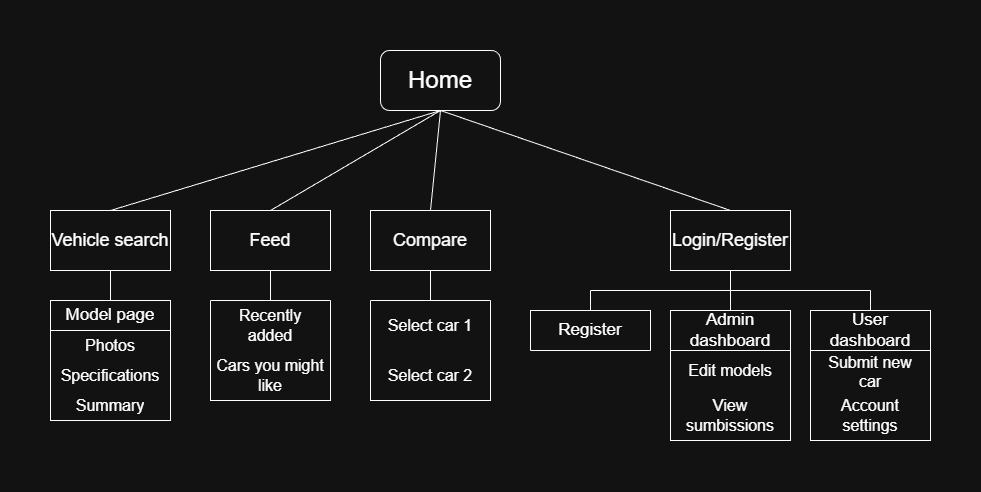

The diagram above was exported from draw.io. Its source (the exported page's mxGraphModel, read from the mxfile embedded in the PNG):
<mxGraphModel dx="1113" dy="709" grid="1" gridSize="10" guides="1" tooltips="1" connect="1" arrows="1" fold="1" page="1" pageScale="1" pageWidth="1169" pageHeight="827" math="0" shadow="0">
  <root>
    <mxCell id="0" />
    <mxCell id="1" parent="0" />
    <mxCell id="JUZ3MPDjDHQBWXT52DeQ-1" value="" style="rounded=1;whiteSpace=wrap;html=1;" parent="1" vertex="1">
      <mxGeometry x="410" y="80" width="120" height="60" as="geometry" />
    </mxCell>
    <mxCell id="JUZ3MPDjDHQBWXT52DeQ-2" value="&lt;font style=&quot;font-size: 24px;&quot;&gt;Home&lt;/font&gt;" style="text;html=1;whiteSpace=wrap;strokeColor=none;fillColor=none;align=center;verticalAlign=middle;rounded=0;" parent="1" vertex="1">
      <mxGeometry x="435" y="97.5" width="70" height="25" as="geometry" />
    </mxCell>
    <mxCell id="JUZ3MPDjDHQBWXT52DeQ-7" value="&lt;font style=&quot;font-size: 18px;&quot;&gt;Vehicle search&lt;/font&gt;" style="rounded=0;whiteSpace=wrap;html=1;" parent="1" vertex="1">
      <mxGeometry x="80" y="240" width="120" height="60" as="geometry" />
    </mxCell>
    <mxCell id="JUZ3MPDjDHQBWXT52DeQ-8" value="" style="endArrow=none;html=1;rounded=0;entryX=0.5;entryY=1;entryDx=0;entryDy=0;exitX=0.5;exitY=0;exitDx=0;exitDy=0;" parent="1" source="JUZ3MPDjDHQBWXT52DeQ-7" target="JUZ3MPDjDHQBWXT52DeQ-1" edge="1">
      <mxGeometry width="50" height="50" relative="1" as="geometry">
        <mxPoint x="390" y="330" as="sourcePoint" />
        <mxPoint x="440" y="280" as="targetPoint" />
      </mxGeometry>
    </mxCell>
    <mxCell id="JUZ3MPDjDHQBWXT52DeQ-11" value="&lt;font style=&quot;font-size: 17px;&quot;&gt;Model page&lt;/font&gt;" style="swimlane;fontStyle=0;childLayout=stackLayout;horizontal=1;startSize=30;horizontalStack=0;resizeParent=1;resizeParentMax=0;resizeLast=0;collapsible=1;marginBottom=0;whiteSpace=wrap;html=1;align=center;" parent="1" vertex="1">
      <mxGeometry x="80" y="330" width="120" height="120" as="geometry">
        <mxRectangle x="80" y="330" width="130" height="30" as="alternateBounds" />
      </mxGeometry>
    </mxCell>
    <mxCell id="JUZ3MPDjDHQBWXT52DeQ-12" value="&lt;font style=&quot;font-size: 16px;&quot;&gt;Photos&lt;/font&gt;" style="text;strokeColor=none;fillColor=none;align=center;verticalAlign=middle;spacingLeft=4;spacingRight=4;overflow=hidden;points=[[0,0.5],[1,0.5]];portConstraint=eastwest;rotatable=0;whiteSpace=wrap;html=1;" parent="JUZ3MPDjDHQBWXT52DeQ-11" vertex="1">
      <mxGeometry y="30" width="120" height="30" as="geometry" />
    </mxCell>
    <mxCell id="JUZ3MPDjDHQBWXT52DeQ-13" value="&lt;font style=&quot;font-size: 16px;&quot;&gt;Specifications&lt;/font&gt;" style="text;strokeColor=none;fillColor=none;align=center;verticalAlign=middle;spacingLeft=4;spacingRight=4;overflow=hidden;points=[[0,0.5],[1,0.5]];portConstraint=eastwest;rotatable=0;whiteSpace=wrap;html=1;" parent="JUZ3MPDjDHQBWXT52DeQ-11" vertex="1">
      <mxGeometry y="60" width="120" height="30" as="geometry" />
    </mxCell>
    <mxCell id="JUZ3MPDjDHQBWXT52DeQ-14" value="&lt;font style=&quot;font-size: 16px;&quot;&gt;Summary&lt;/font&gt;" style="text;strokeColor=none;fillColor=none;align=center;verticalAlign=middle;spacingLeft=4;spacingRight=4;overflow=hidden;points=[[0,0.5],[1,0.5]];portConstraint=eastwest;rotatable=0;whiteSpace=wrap;html=1;" parent="JUZ3MPDjDHQBWXT52DeQ-11" vertex="1">
      <mxGeometry y="90" width="120" height="30" as="geometry" />
    </mxCell>
    <mxCell id="JUZ3MPDjDHQBWXT52DeQ-15" value="" style="endArrow=none;html=1;rounded=0;exitX=0.5;exitY=0;exitDx=0;exitDy=0;entryX=0.5;entryY=1;entryDx=0;entryDy=0;" parent="1" source="JUZ3MPDjDHQBWXT52DeQ-11" target="JUZ3MPDjDHQBWXT52DeQ-7" edge="1">
      <mxGeometry width="50" height="50" relative="1" as="geometry">
        <mxPoint x="390" y="320" as="sourcePoint" />
        <mxPoint x="440" y="270" as="targetPoint" />
      </mxGeometry>
    </mxCell>
    <mxCell id="JUZ3MPDjDHQBWXT52DeQ-25" value="" style="rounded=0;whiteSpace=wrap;html=1;" parent="1" vertex="1">
      <mxGeometry x="700" y="240" width="120" height="60" as="geometry" />
    </mxCell>
    <mxCell id="JUZ3MPDjDHQBWXT52DeQ-26" value="" style="endArrow=none;html=1;rounded=0;exitX=0.5;exitY=0;exitDx=0;exitDy=0;" parent="1" source="JUZ3MPDjDHQBWXT52DeQ-25" edge="1">
      <mxGeometry width="50" height="50" relative="1" as="geometry">
        <mxPoint x="390" y="340" as="sourcePoint" />
        <mxPoint x="470" y="140" as="targetPoint" />
      </mxGeometry>
    </mxCell>
    <mxCell id="JUZ3MPDjDHQBWXT52DeQ-27" value="&lt;font style=&quot;font-size: 18px;&quot;&gt;Login/Register&lt;/font&gt;" style="text;html=1;whiteSpace=wrap;strokeColor=none;fillColor=none;align=left;verticalAlign=middle;rounded=0;" parent="1" vertex="1">
      <mxGeometry x="700" y="250" width="105" height="40" as="geometry" />
    </mxCell>
    <mxCell id="1HPZCJ71rlHESUr4LqEp-6" value="&lt;font style=&quot;font-size: 17px;&quot;&gt;Admin dashboard&lt;/font&gt;" style="swimlane;fontStyle=0;childLayout=stackLayout;horizontal=1;startSize=40;horizontalStack=0;resizeParent=1;resizeParentMax=0;resizeLast=0;collapsible=1;marginBottom=0;whiteSpace=wrap;html=1;align=center;" vertex="1" parent="1">
      <mxGeometry x="700" y="340" width="120" height="130" as="geometry">
        <mxRectangle x="80" y="330" width="130" height="30" as="alternateBounds" />
      </mxGeometry>
    </mxCell>
    <mxCell id="1HPZCJ71rlHESUr4LqEp-7" value="&lt;font style=&quot;font-size: 16px;&quot;&gt;Edit models&lt;/font&gt;" style="text;strokeColor=none;fillColor=none;align=center;verticalAlign=middle;spacingLeft=4;spacingRight=4;overflow=hidden;points=[[0,0.5],[1,0.5]];portConstraint=eastwest;rotatable=0;whiteSpace=wrap;html=1;" vertex="1" parent="1HPZCJ71rlHESUr4LqEp-6">
      <mxGeometry y="40" width="120" height="40" as="geometry" />
    </mxCell>
    <mxCell id="1HPZCJ71rlHESUr4LqEp-8" value="&lt;font style=&quot;font-size: 16px;&quot;&gt;View sumbissions&lt;/font&gt;" style="text;strokeColor=none;fillColor=none;align=center;verticalAlign=middle;spacingLeft=4;spacingRight=4;overflow=hidden;points=[[0,0.5],[1,0.5]];portConstraint=eastwest;rotatable=0;whiteSpace=wrap;html=1;" vertex="1" parent="1HPZCJ71rlHESUr4LqEp-6">
      <mxGeometry y="80" width="120" height="50" as="geometry" />
    </mxCell>
    <mxCell id="1HPZCJ71rlHESUr4LqEp-10" value="&lt;font style=&quot;font-size: 17px;&quot;&gt;User&lt;br&gt;dashboard&lt;/font&gt;" style="swimlane;fontStyle=0;childLayout=stackLayout;horizontal=1;startSize=40;horizontalStack=0;resizeParent=1;resizeParentMax=0;resizeLast=0;collapsible=1;marginBottom=0;whiteSpace=wrap;html=1;align=center;" vertex="1" parent="1">
      <mxGeometry x="840" y="340" width="120" height="130" as="geometry">
        <mxRectangle x="80" y="330" width="130" height="30" as="alternateBounds" />
      </mxGeometry>
    </mxCell>
    <mxCell id="1HPZCJ71rlHESUr4LqEp-11" value="&lt;span style=&quot;font-size: 16px;&quot;&gt;Submit new car&lt;/span&gt;" style="text;strokeColor=none;fillColor=none;align=center;verticalAlign=middle;spacingLeft=4;spacingRight=4;overflow=hidden;points=[[0,0.5],[1,0.5]];portConstraint=eastwest;rotatable=0;whiteSpace=wrap;html=1;" vertex="1" parent="1HPZCJ71rlHESUr4LqEp-10">
      <mxGeometry y="40" width="120" height="40" as="geometry" />
    </mxCell>
    <mxCell id="1HPZCJ71rlHESUr4LqEp-12" value="&lt;font style=&quot;font-size: 16px;&quot;&gt;Account settings&lt;/font&gt;" style="text;strokeColor=none;fillColor=none;align=center;verticalAlign=middle;spacingLeft=4;spacingRight=4;overflow=hidden;points=[[0,0.5],[1,0.5]];portConstraint=eastwest;rotatable=0;whiteSpace=wrap;html=1;" vertex="1" parent="1HPZCJ71rlHESUr4LqEp-10">
      <mxGeometry y="80" width="120" height="50" as="geometry" />
    </mxCell>
    <mxCell id="1HPZCJ71rlHESUr4LqEp-26" value="&lt;font style=&quot;font-size: 17px;&quot;&gt;Register&lt;/font&gt;" style="swimlane;fontStyle=0;childLayout=stackLayout;horizontal=1;startSize=90;horizontalStack=0;resizeParent=1;resizeParentMax=0;resizeLast=0;collapsible=1;marginBottom=0;whiteSpace=wrap;html=1;align=center;" vertex="1" parent="1">
      <mxGeometry x="560" y="340" width="120" height="40" as="geometry">
        <mxRectangle x="80" y="330" width="130" height="30" as="alternateBounds" />
      </mxGeometry>
    </mxCell>
    <mxCell id="1HPZCJ71rlHESUr4LqEp-29" style="edgeStyle=orthogonalEdgeStyle;rounded=0;orthogonalLoop=1;jettySize=auto;html=1;exitX=0.5;exitY=1;exitDx=0;exitDy=0;" edge="1" parent="1" source="1HPZCJ71rlHESUr4LqEp-26" target="1HPZCJ71rlHESUr4LqEp-26">
      <mxGeometry relative="1" as="geometry" />
    </mxCell>
    <mxCell id="1HPZCJ71rlHESUr4LqEp-31" value="&lt;font style=&quot;font-size: 18px;&quot;&gt;Feed&lt;/font&gt;" style="rounded=0;whiteSpace=wrap;html=1;" vertex="1" parent="1">
      <mxGeometry x="240" y="240" width="120" height="60" as="geometry" />
    </mxCell>
    <mxCell id="1HPZCJ71rlHESUr4LqEp-32" value="" style="swimlane;fontStyle=0;childLayout=stackLayout;horizontal=1;startSize=0;horizontalStack=0;resizeParent=1;resizeParentMax=0;resizeLast=0;collapsible=1;marginBottom=0;whiteSpace=wrap;html=1;align=center;" vertex="1" parent="1">
      <mxGeometry x="240" y="330" width="120" height="100" as="geometry">
        <mxRectangle x="80" y="330" width="130" height="30" as="alternateBounds" />
      </mxGeometry>
    </mxCell>
    <mxCell id="1HPZCJ71rlHESUr4LqEp-33" value="&lt;font style=&quot;font-size: 16px;&quot;&gt;Recently added&lt;/font&gt;" style="text;strokeColor=none;fillColor=none;align=center;verticalAlign=middle;spacingLeft=4;spacingRight=4;overflow=hidden;points=[[0,0.5],[1,0.5]];portConstraint=eastwest;rotatable=0;whiteSpace=wrap;html=1;" vertex="1" parent="1HPZCJ71rlHESUr4LqEp-32">
      <mxGeometry width="120" height="50" as="geometry" />
    </mxCell>
    <mxCell id="1HPZCJ71rlHESUr4LqEp-34" value="&lt;font style=&quot;font-size: 16px;&quot;&gt;Cars you might like&lt;/font&gt;" style="text;strokeColor=none;fillColor=none;align=center;verticalAlign=middle;spacingLeft=4;spacingRight=4;overflow=hidden;points=[[0,0.5],[1,0.5]];portConstraint=eastwest;rotatable=0;whiteSpace=wrap;html=1;" vertex="1" parent="1HPZCJ71rlHESUr4LqEp-32">
      <mxGeometry y="50" width="120" height="50" as="geometry" />
    </mxCell>
    <mxCell id="1HPZCJ71rlHESUr4LqEp-37" value="" style="endArrow=none;html=1;rounded=0;exitX=0.5;exitY=0;exitDx=0;exitDy=0;" edge="1" parent="1" source="1HPZCJ71rlHESUr4LqEp-31">
      <mxGeometry width="50" height="50" relative="1" as="geometry">
        <mxPoint x="390" y="330" as="sourcePoint" />
        <mxPoint x="470" y="140" as="targetPoint" />
        <Array as="points">
          <mxPoint x="470" y="140" />
        </Array>
      </mxGeometry>
    </mxCell>
    <mxCell id="1HPZCJ71rlHESUr4LqEp-38" value="" style="endArrow=none;html=1;rounded=0;exitX=0.5;exitY=1;exitDx=0;exitDy=0;entryX=0.5;entryY=0;entryDx=0;entryDy=0;entryPerimeter=0;" edge="1" parent="1" source="1HPZCJ71rlHESUr4LqEp-31" target="1HPZCJ71rlHESUr4LqEp-33">
      <mxGeometry width="50" height="50" relative="1" as="geometry">
        <mxPoint x="390" y="330" as="sourcePoint" />
        <mxPoint x="440" y="280" as="targetPoint" />
      </mxGeometry>
    </mxCell>
    <mxCell id="1HPZCJ71rlHESUr4LqEp-39" value="" style="endArrow=none;html=1;rounded=0;entryX=0.5;entryY=1;entryDx=0;entryDy=0;" edge="1" parent="1" target="JUZ3MPDjDHQBWXT52DeQ-25">
      <mxGeometry width="50" height="50" relative="1" as="geometry">
        <mxPoint x="760" y="320" as="sourcePoint" />
        <mxPoint x="600" y="280" as="targetPoint" />
      </mxGeometry>
    </mxCell>
    <mxCell id="1HPZCJ71rlHESUr4LqEp-40" value="" style="endArrow=none;html=1;rounded=0;" edge="1" parent="1">
      <mxGeometry width="50" height="50" relative="1" as="geometry">
        <mxPoint x="900" y="320" as="sourcePoint" />
        <mxPoint x="620" y="320" as="targetPoint" />
      </mxGeometry>
    </mxCell>
    <mxCell id="1HPZCJ71rlHESUr4LqEp-41" value="" style="endArrow=none;html=1;rounded=0;exitX=0.5;exitY=0;exitDx=0;exitDy=0;" edge="1" parent="1" source="1HPZCJ71rlHESUr4LqEp-26">
      <mxGeometry width="50" height="50" relative="1" as="geometry">
        <mxPoint x="550" y="330" as="sourcePoint" />
        <mxPoint x="620" y="320" as="targetPoint" />
      </mxGeometry>
    </mxCell>
    <mxCell id="1HPZCJ71rlHESUr4LqEp-42" value="" style="endArrow=none;html=1;rounded=0;exitX=0.5;exitY=0;exitDx=0;exitDy=0;" edge="1" parent="1" source="1HPZCJ71rlHESUr4LqEp-6">
      <mxGeometry width="50" height="50" relative="1" as="geometry">
        <mxPoint x="550" y="330" as="sourcePoint" />
        <mxPoint x="760" y="320" as="targetPoint" />
      </mxGeometry>
    </mxCell>
    <mxCell id="1HPZCJ71rlHESUr4LqEp-43" value="" style="endArrow=none;html=1;rounded=0;exitX=0.5;exitY=0;exitDx=0;exitDy=0;" edge="1" parent="1" source="1HPZCJ71rlHESUr4LqEp-10">
      <mxGeometry width="50" height="50" relative="1" as="geometry">
        <mxPoint x="550" y="330" as="sourcePoint" />
        <mxPoint x="900" y="320" as="targetPoint" />
      </mxGeometry>
    </mxCell>
    <mxCell id="1HPZCJ71rlHESUr4LqEp-44" value="&lt;font style=&quot;font-size: 18px;&quot;&gt;Compare&lt;/font&gt;" style="rounded=0;whiteSpace=wrap;html=1;" vertex="1" parent="1">
      <mxGeometry x="400" y="240" width="120" height="60" as="geometry" />
    </mxCell>
    <mxCell id="1HPZCJ71rlHESUr4LqEp-45" value="" style="swimlane;fontStyle=0;childLayout=stackLayout;horizontal=1;startSize=0;horizontalStack=0;resizeParent=1;resizeParentMax=0;resizeLast=0;collapsible=1;marginBottom=0;whiteSpace=wrap;html=1;align=center;" vertex="1" parent="1">
      <mxGeometry x="400" y="330" width="120" height="100" as="geometry">
        <mxRectangle x="80" y="330" width="130" height="30" as="alternateBounds" />
      </mxGeometry>
    </mxCell>
    <mxCell id="1HPZCJ71rlHESUr4LqEp-46" value="&lt;span style=&quot;font-size: 16px;&quot;&gt;Select car 1&lt;/span&gt;" style="text;strokeColor=none;fillColor=none;align=center;verticalAlign=middle;spacingLeft=4;spacingRight=4;overflow=hidden;points=[[0,0.5],[1,0.5]];portConstraint=eastwest;rotatable=0;whiteSpace=wrap;html=1;" vertex="1" parent="1HPZCJ71rlHESUr4LqEp-45">
      <mxGeometry width="120" height="50" as="geometry" />
    </mxCell>
    <mxCell id="1HPZCJ71rlHESUr4LqEp-47" value="&lt;font style=&quot;font-size: 16px;&quot;&gt;Select car 2&lt;/font&gt;" style="text;strokeColor=none;fillColor=none;align=center;verticalAlign=middle;spacingLeft=4;spacingRight=4;overflow=hidden;points=[[0,0.5],[1,0.5]];portConstraint=eastwest;rotatable=0;whiteSpace=wrap;html=1;" vertex="1" parent="1HPZCJ71rlHESUr4LqEp-45">
      <mxGeometry y="50" width="120" height="50" as="geometry" />
    </mxCell>
    <mxCell id="1HPZCJ71rlHESUr4LqEp-48" value="" style="endArrow=none;html=1;rounded=0;exitX=0.5;exitY=1;exitDx=0;exitDy=0;entryX=0.5;entryY=0;entryDx=0;entryDy=0;entryPerimeter=0;" edge="1" source="1HPZCJ71rlHESUr4LqEp-44" target="1HPZCJ71rlHESUr4LqEp-46" parent="1">
      <mxGeometry width="50" height="50" relative="1" as="geometry">
        <mxPoint x="550" y="330" as="sourcePoint" />
        <mxPoint x="600" y="280" as="targetPoint" />
      </mxGeometry>
    </mxCell>
    <mxCell id="1HPZCJ71rlHESUr4LqEp-49" value="" style="endArrow=none;html=1;rounded=0;exitX=0.5;exitY=0;exitDx=0;exitDy=0;" edge="1" parent="1" source="1HPZCJ71rlHESUr4LqEp-44">
      <mxGeometry width="50" height="50" relative="1" as="geometry">
        <mxPoint x="470" y="390" as="sourcePoint" />
        <mxPoint x="470" y="140" as="targetPoint" />
      </mxGeometry>
    </mxCell>
  </root>
</mxGraphModel>